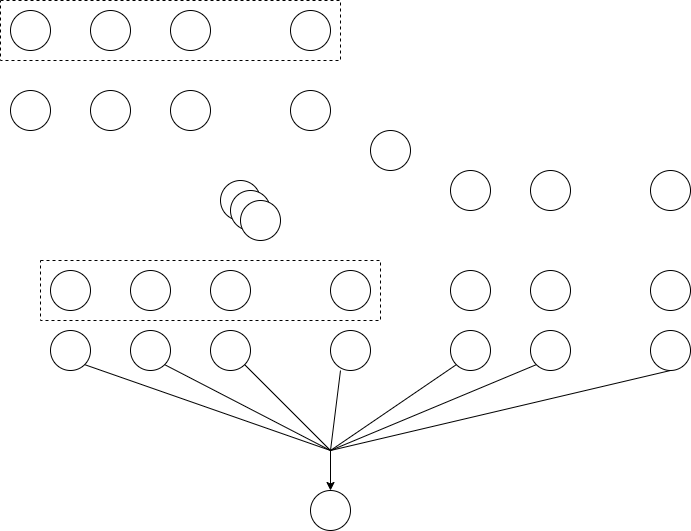

The diagram above was exported from draw.io. Its source (the exported page's mxGraphModel, read from the mxfile embedded in the PNG):
<mxGraphModel dx="868" dy="482" grid="1" gridSize="10" guides="1" tooltips="1" connect="1" arrows="1" fold="1" page="1" pageScale="1" pageWidth="850" pageHeight="1100" math="0" shadow="0">
  <root>
    <mxCell id="0" />
    <mxCell id="1" parent="0" />
    <mxCell id="0weH7LLOnmESY8ieCbCl-32" value="" style="rounded=0;whiteSpace=wrap;html=1;dashed=1;" vertex="1" parent="1">
      <mxGeometry x="110" y="290" width="340" height="60" as="geometry" />
    </mxCell>
    <mxCell id="0weH7LLOnmESY8ieCbCl-31" value="" style="rounded=0;whiteSpace=wrap;html=1;dashed=1;" vertex="1" parent="1">
      <mxGeometry x="70" y="30" width="340" height="60" as="geometry" />
    </mxCell>
    <mxCell id="0weH7LLOnmESY8ieCbCl-1" value="" style="ellipse;whiteSpace=wrap;html=1;aspect=fixed;" vertex="1" parent="1">
      <mxGeometry x="80" y="40" width="40" height="40" as="geometry" />
    </mxCell>
    <mxCell id="0weH7LLOnmESY8ieCbCl-2" value="" style="ellipse;whiteSpace=wrap;html=1;aspect=fixed;" vertex="1" parent="1">
      <mxGeometry x="240" y="40" width="40" height="40" as="geometry" />
    </mxCell>
    <mxCell id="0weH7LLOnmESY8ieCbCl-3" value="" style="ellipse;whiteSpace=wrap;html=1;aspect=fixed;" vertex="1" parent="1">
      <mxGeometry x="160" y="120" width="40" height="40" as="geometry" />
    </mxCell>
    <mxCell id="0weH7LLOnmESY8ieCbCl-4" value="" style="ellipse;whiteSpace=wrap;html=1;aspect=fixed;" vertex="1" parent="1">
      <mxGeometry x="240" y="120" width="40" height="40" as="geometry" />
    </mxCell>
    <mxCell id="0weH7LLOnmESY8ieCbCl-5" value="" style="ellipse;whiteSpace=wrap;html=1;aspect=fixed;" vertex="1" parent="1">
      <mxGeometry x="440" y="160" width="40" height="40" as="geometry" />
    </mxCell>
    <mxCell id="0weH7LLOnmESY8ieCbCl-6" value="" style="ellipse;whiteSpace=wrap;html=1;aspect=fixed;" vertex="1" parent="1">
      <mxGeometry x="80" y="120" width="40" height="40" as="geometry" />
    </mxCell>
    <mxCell id="0weH7LLOnmESY8ieCbCl-7" value="" style="ellipse;whiteSpace=wrap;html=1;aspect=fixed;" vertex="1" parent="1">
      <mxGeometry x="360" y="40" width="40" height="40" as="geometry" />
    </mxCell>
    <mxCell id="0weH7LLOnmESY8ieCbCl-8" value="" style="ellipse;whiteSpace=wrap;html=1;aspect=fixed;" vertex="1" parent="1">
      <mxGeometry x="120" y="300" width="40" height="40" as="geometry" />
    </mxCell>
    <mxCell id="0weH7LLOnmESY8ieCbCl-9" value="" style="ellipse;whiteSpace=wrap;html=1;aspect=fixed;" vertex="1" parent="1">
      <mxGeometry x="200" y="300" width="40" height="40" as="geometry" />
    </mxCell>
    <mxCell id="0weH7LLOnmESY8ieCbCl-10" value="" style="ellipse;whiteSpace=wrap;html=1;aspect=fixed;" vertex="1" parent="1">
      <mxGeometry x="160" y="40" width="40" height="40" as="geometry" />
    </mxCell>
    <mxCell id="0weH7LLOnmESY8ieCbCl-11" value="" style="ellipse;whiteSpace=wrap;html=1;aspect=fixed;" vertex="1" parent="1">
      <mxGeometry x="280" y="300" width="40" height="40" as="geometry" />
    </mxCell>
    <mxCell id="0weH7LLOnmESY8ieCbCl-12" value="" style="ellipse;whiteSpace=wrap;html=1;aspect=fixed;" vertex="1" parent="1">
      <mxGeometry x="360" y="120" width="40" height="40" as="geometry" />
    </mxCell>
    <mxCell id="0weH7LLOnmESY8ieCbCl-13" value="" style="ellipse;whiteSpace=wrap;html=1;aspect=fixed;" vertex="1" parent="1">
      <mxGeometry x="280" y="360" width="40" height="40" as="geometry" />
    </mxCell>
    <mxCell id="0weH7LLOnmESY8ieCbCl-14" value="" style="ellipse;whiteSpace=wrap;html=1;aspect=fixed;" vertex="1" parent="1">
      <mxGeometry x="200" y="360" width="40" height="40" as="geometry" />
    </mxCell>
    <mxCell id="0weH7LLOnmESY8ieCbCl-15" value="" style="ellipse;whiteSpace=wrap;html=1;aspect=fixed;" vertex="1" parent="1">
      <mxGeometry x="120" y="360" width="40" height="40" as="geometry" />
    </mxCell>
    <mxCell id="0weH7LLOnmESY8ieCbCl-16" value="" style="ellipse;whiteSpace=wrap;html=1;aspect=fixed;" vertex="1" parent="1">
      <mxGeometry x="520" y="200" width="40" height="40" as="geometry" />
    </mxCell>
    <mxCell id="0weH7LLOnmESY8ieCbCl-17" value="" style="ellipse;whiteSpace=wrap;html=1;aspect=fixed;" vertex="1" parent="1">
      <mxGeometry x="400" y="360" width="40" height="40" as="geometry" />
    </mxCell>
    <mxCell id="0weH7LLOnmESY8ieCbCl-18" value="" style="ellipse;whiteSpace=wrap;html=1;aspect=fixed;" vertex="1" parent="1">
      <mxGeometry x="600" y="300" width="40" height="40" as="geometry" />
    </mxCell>
    <mxCell id="0weH7LLOnmESY8ieCbCl-19" value="" style="ellipse;whiteSpace=wrap;html=1;aspect=fixed;" vertex="1" parent="1">
      <mxGeometry x="290" y="210" width="40" height="40" as="geometry" />
    </mxCell>
    <mxCell id="0weH7LLOnmESY8ieCbCl-20" value="" style="ellipse;whiteSpace=wrap;html=1;aspect=fixed;" vertex="1" parent="1">
      <mxGeometry x="300" y="220" width="40" height="40" as="geometry" />
    </mxCell>
    <mxCell id="0weH7LLOnmESY8ieCbCl-21" value="" style="ellipse;whiteSpace=wrap;html=1;aspect=fixed;" vertex="1" parent="1">
      <mxGeometry x="310" y="230" width="40" height="40" as="geometry" />
    </mxCell>
    <mxCell id="0weH7LLOnmESY8ieCbCl-22" value="" style="ellipse;whiteSpace=wrap;html=1;aspect=fixed;" vertex="1" parent="1">
      <mxGeometry x="380" y="520" width="40" height="40" as="geometry" />
    </mxCell>
    <mxCell id="0weH7LLOnmESY8ieCbCl-23" value="" style="ellipse;whiteSpace=wrap;html=1;aspect=fixed;" vertex="1" parent="1">
      <mxGeometry x="400" y="300" width="40" height="40" as="geometry" />
    </mxCell>
    <mxCell id="0weH7LLOnmESY8ieCbCl-24" value="" style="ellipse;whiteSpace=wrap;html=1;aspect=fixed;" vertex="1" parent="1">
      <mxGeometry x="720" y="360" width="40" height="40" as="geometry" />
    </mxCell>
    <mxCell id="0weH7LLOnmESY8ieCbCl-25" value="" style="ellipse;whiteSpace=wrap;html=1;aspect=fixed;" vertex="1" parent="1">
      <mxGeometry x="720" y="300" width="40" height="40" as="geometry" />
    </mxCell>
    <mxCell id="0weH7LLOnmESY8ieCbCl-26" value="" style="ellipse;whiteSpace=wrap;html=1;aspect=fixed;" vertex="1" parent="1">
      <mxGeometry x="720" y="200" width="40" height="40" as="geometry" />
    </mxCell>
    <mxCell id="0weH7LLOnmESY8ieCbCl-27" value="" style="ellipse;whiteSpace=wrap;html=1;aspect=fixed;" vertex="1" parent="1">
      <mxGeometry x="600" y="360" width="40" height="40" as="geometry" />
    </mxCell>
    <mxCell id="0weH7LLOnmESY8ieCbCl-28" value="" style="ellipse;whiteSpace=wrap;html=1;aspect=fixed;" vertex="1" parent="1">
      <mxGeometry x="600" y="200" width="40" height="40" as="geometry" />
    </mxCell>
    <mxCell id="0weH7LLOnmESY8ieCbCl-29" value="" style="ellipse;whiteSpace=wrap;html=1;aspect=fixed;" vertex="1" parent="1">
      <mxGeometry x="520" y="360" width="40" height="40" as="geometry" />
    </mxCell>
    <mxCell id="0weH7LLOnmESY8ieCbCl-30" value="" style="ellipse;whiteSpace=wrap;html=1;aspect=fixed;" vertex="1" parent="1">
      <mxGeometry x="520" y="300" width="40" height="40" as="geometry" />
    </mxCell>
    <mxCell id="0weH7LLOnmESY8ieCbCl-33" value="" style="endArrow=none;html=1;rounded=0;entryX=1;entryY=1;entryDx=0;entryDy=0;" edge="1" parent="1" target="0weH7LLOnmESY8ieCbCl-15">
      <mxGeometry width="50" height="50" relative="1" as="geometry">
        <mxPoint x="400" y="480" as="sourcePoint" />
        <mxPoint x="450" y="510" as="targetPoint" />
      </mxGeometry>
    </mxCell>
    <mxCell id="0weH7LLOnmESY8ieCbCl-34" value="" style="endArrow=none;html=1;rounded=0;entryX=1;entryY=1;entryDx=0;entryDy=0;" edge="1" parent="1">
      <mxGeometry width="50" height="50" relative="1" as="geometry">
        <mxPoint x="400" y="480" as="sourcePoint" />
        <mxPoint x="410.0021356237311" y="400.0021356237311" as="targetPoint" />
      </mxGeometry>
    </mxCell>
    <mxCell id="0weH7LLOnmESY8ieCbCl-35" value="" style="endArrow=none;html=1;rounded=0;entryX=1;entryY=1;entryDx=0;entryDy=0;" edge="1" parent="1" target="0weH7LLOnmESY8ieCbCl-13">
      <mxGeometry width="50" height="50" relative="1" as="geometry">
        <mxPoint x="400" y="480" as="sourcePoint" />
        <mxPoint x="174.14213562373106" y="414.14213562373106" as="targetPoint" />
      </mxGeometry>
    </mxCell>
    <mxCell id="0weH7LLOnmESY8ieCbCl-36" value="" style="endArrow=none;html=1;rounded=0;entryX=1;entryY=1;entryDx=0;entryDy=0;" edge="1" parent="1" target="0weH7LLOnmESY8ieCbCl-14">
      <mxGeometry width="50" height="50" relative="1" as="geometry">
        <mxPoint x="400" y="480" as="sourcePoint" />
        <mxPoint x="230" y="390" as="targetPoint" />
      </mxGeometry>
    </mxCell>
    <mxCell id="0weH7LLOnmESY8ieCbCl-37" value="" style="endArrow=none;html=1;rounded=0;entryX=0;entryY=1;entryDx=0;entryDy=0;" edge="1" parent="1" target="0weH7LLOnmESY8ieCbCl-29">
      <mxGeometry width="50" height="50" relative="1" as="geometry">
        <mxPoint x="400" y="480" as="sourcePoint" />
        <mxPoint x="194.14213562373106" y="434.14213562373106" as="targetPoint" />
      </mxGeometry>
    </mxCell>
    <mxCell id="0weH7LLOnmESY8ieCbCl-38" value="" style="endArrow=none;html=1;rounded=0;entryX=0;entryY=1;entryDx=0;entryDy=0;" edge="1" parent="1" target="0weH7LLOnmESY8ieCbCl-27">
      <mxGeometry width="50" height="50" relative="1" as="geometry">
        <mxPoint x="400" y="480" as="sourcePoint" />
        <mxPoint x="204.14213562373106" y="444.14213562373106" as="targetPoint" />
      </mxGeometry>
    </mxCell>
    <mxCell id="0weH7LLOnmESY8ieCbCl-39" value="" style="endArrow=none;html=1;rounded=0;entryX=0.5;entryY=1;entryDx=0;entryDy=0;" edge="1" parent="1" target="0weH7LLOnmESY8ieCbCl-24">
      <mxGeometry width="50" height="50" relative="1" as="geometry">
        <mxPoint x="400" y="480" as="sourcePoint" />
        <mxPoint x="214.14213562373106" y="454.14213562373106" as="targetPoint" />
      </mxGeometry>
    </mxCell>
    <mxCell id="0weH7LLOnmESY8ieCbCl-41" value="" style="endArrow=classic;html=1;rounded=0;entryX=0.5;entryY=0;entryDx=0;entryDy=0;" edge="1" parent="1" target="0weH7LLOnmESY8ieCbCl-22">
      <mxGeometry width="50" height="50" relative="1" as="geometry">
        <mxPoint x="400" y="480" as="sourcePoint" />
        <mxPoint x="500" y="330" as="targetPoint" />
      </mxGeometry>
    </mxCell>
  </root>
</mxGraphModel>